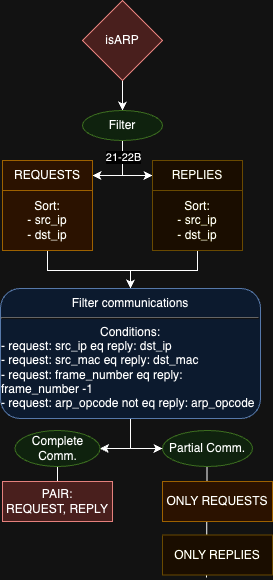

The diagram above was exported from draw.io. Its source (the exported page's mxGraphModel, read from the mxfile embedded in the PNG):
<mxGraphModel dx="954" dy="610" grid="1" gridSize="10" guides="1" tooltips="1" connect="1" arrows="1" fold="1" page="1" pageScale="1" pageWidth="827" pageHeight="1169" math="0" shadow="0">
  <root>
    <mxCell id="WIyWlLk6GJQsqaUBKTNV-0" />
    <mxCell id="WIyWlLk6GJQsqaUBKTNV-1" parent="WIyWlLk6GJQsqaUBKTNV-0" />
    <mxCell id="tkBBEzt6H2hGyBhzWK9p-0" value="" style="endArrow=none;html=1;rounded=0;exitX=0.5;exitY=1;exitDx=0;exitDy=0;entryX=0.5;entryY=1;entryDx=0;entryDy=0;" edge="1" parent="WIyWlLk6GJQsqaUBKTNV-1" source="7uo-YVwOq6IkbwhiM0_J-15" target="7uo-YVwOq6IkbwhiM0_J-20">
      <mxGeometry width="50" height="50" relative="1" as="geometry">
        <mxPoint x="292.5" y="546" as="sourcePoint" />
        <mxPoint x="342.5" y="496" as="targetPoint" />
      </mxGeometry>
    </mxCell>
    <mxCell id="tkBBEzt6H2hGyBhzWK9p-1" value="" style="endArrow=none;html=1;rounded=0;exitX=0.4;exitY=1.063;exitDx=0;exitDy=0;entryX=0.5;entryY=1;entryDx=0;entryDy=0;exitPerimeter=0;" edge="1" parent="WIyWlLk6GJQsqaUBKTNV-1" source="7uo-YVwOq6IkbwhiM0_J-18">
      <mxGeometry width="50" height="50" relative="1" as="geometry">
        <mxPoint x="484.5" y="551" as="sourcePoint" />
        <mxPoint x="484.5" y="496" as="targetPoint" />
      </mxGeometry>
    </mxCell>
    <mxCell id="7uo-YVwOq6IkbwhiM0_J-5" value="" style="edgeStyle=orthogonalEdgeStyle;rounded=0;orthogonalLoop=1;jettySize=auto;html=1;" parent="WIyWlLk6GJQsqaUBKTNV-1" source="7uo-YVwOq6IkbwhiM0_J-3" target="7uo-YVwOq6IkbwhiM0_J-4" edge="1">
      <mxGeometry relative="1" as="geometry" />
    </mxCell>
    <mxCell id="7uo-YVwOq6IkbwhiM0_J-3" value="isARP" style="rhombus;whiteSpace=wrap;html=1;fillColor=#f8cecc;strokeColor=#b85450;" parent="WIyWlLk6GJQsqaUBKTNV-1" vertex="1">
      <mxGeometry x="360" y="30" width="80" height="80" as="geometry" />
    </mxCell>
    <mxCell id="7uo-YVwOq6IkbwhiM0_J-9" style="edgeStyle=orthogonalEdgeStyle;rounded=0;orthogonalLoop=1;jettySize=auto;html=1;exitX=0.5;exitY=1;exitDx=0;exitDy=0;entryX=1;entryY=0.5;entryDx=0;entryDy=0;" parent="WIyWlLk6GJQsqaUBKTNV-1" source="7uo-YVwOq6IkbwhiM0_J-4" target="7uo-YVwOq6IkbwhiM0_J-6" edge="1">
      <mxGeometry relative="1" as="geometry" />
    </mxCell>
    <mxCell id="7uo-YVwOq6IkbwhiM0_J-10" style="edgeStyle=orthogonalEdgeStyle;rounded=0;orthogonalLoop=1;jettySize=auto;html=1;exitX=0.5;exitY=1;exitDx=0;exitDy=0;entryX=0;entryY=0.5;entryDx=0;entryDy=0;" parent="WIyWlLk6GJQsqaUBKTNV-1" source="7uo-YVwOq6IkbwhiM0_J-4" target="7uo-YVwOq6IkbwhiM0_J-7" edge="1">
      <mxGeometry relative="1" as="geometry" />
    </mxCell>
    <mxCell id="7uo-YVwOq6IkbwhiM0_J-14" value="21-22B" style="edgeLabel;html=1;align=center;verticalAlign=middle;resizable=0;points=[];" parent="7uo-YVwOq6IkbwhiM0_J-10" connectable="0" vertex="1">
      <mxGeometry x="-0.5077" relative="1" as="geometry">
        <mxPoint as="offset" />
      </mxGeometry>
    </mxCell>
    <mxCell id="7uo-YVwOq6IkbwhiM0_J-4" value="Filter" style="ellipse;whiteSpace=wrap;html=1;fillColor=#d5e8d4;strokeColor=#82b366;" parent="WIyWlLk6GJQsqaUBKTNV-1" vertex="1">
      <mxGeometry x="360" y="140" width="80" height="30" as="geometry" />
    </mxCell>
    <mxCell id="7uo-YVwOq6IkbwhiM0_J-6" value="REQUESTS" style="rounded=0;whiteSpace=wrap;html=1;fillColor=#ffe6cc;strokeColor=#d79b00;" parent="WIyWlLk6GJQsqaUBKTNV-1" vertex="1">
      <mxGeometry x="280" y="190" width="90" height="30" as="geometry" />
    </mxCell>
    <mxCell id="7uo-YVwOq6IkbwhiM0_J-7" value="REPLIES" style="rounded=0;whiteSpace=wrap;html=1;fillColor=#fff2cc;strokeColor=#d6b656;" parent="WIyWlLk6GJQsqaUBKTNV-1" vertex="1">
      <mxGeometry x="430" y="190" width="90" height="30" as="geometry" />
    </mxCell>
    <mxCell id="7uo-YVwOq6IkbwhiM0_J-24" style="edgeStyle=orthogonalEdgeStyle;rounded=0;orthogonalLoop=1;jettySize=auto;html=1;exitX=0.5;exitY=1;exitDx=0;exitDy=0;" parent="WIyWlLk6GJQsqaUBKTNV-1" source="7uo-YVwOq6IkbwhiM0_J-11" target="7uo-YVwOq6IkbwhiM0_J-23" edge="1">
      <mxGeometry relative="1" as="geometry">
        <Array as="points">
          <mxPoint x="325" y="300" />
          <mxPoint x="408" y="300" />
        </Array>
      </mxGeometry>
    </mxCell>
    <mxCell id="7uo-YVwOq6IkbwhiM0_J-11" value="Sort: &lt;br&gt;- src_ip&lt;br&gt;- dst_ip" style="rounded=0;whiteSpace=wrap;html=1;fillColor=#ffe6cc;strokeColor=#d79b00;" parent="WIyWlLk6GJQsqaUBKTNV-1" vertex="1">
      <mxGeometry x="280" y="220" width="90" height="60" as="geometry" />
    </mxCell>
    <mxCell id="7uo-YVwOq6IkbwhiM0_J-25" style="edgeStyle=orthogonalEdgeStyle;rounded=0;orthogonalLoop=1;jettySize=auto;html=1;exitX=0.5;exitY=1;exitDx=0;exitDy=0;entryX=0.5;entryY=0;entryDx=0;entryDy=0;" parent="WIyWlLk6GJQsqaUBKTNV-1" source="7uo-YVwOq6IkbwhiM0_J-13" target="7uo-YVwOq6IkbwhiM0_J-23" edge="1">
      <mxGeometry relative="1" as="geometry">
        <Array as="points">
          <mxPoint x="475" y="300" />
          <mxPoint x="408" y="300" />
        </Array>
      </mxGeometry>
    </mxCell>
    <mxCell id="7uo-YVwOq6IkbwhiM0_J-13" value="Sort: &lt;br&gt;- src_ip&lt;br&gt;- dst_ip" style="rounded=0;whiteSpace=wrap;html=1;fillColor=#fff2cc;strokeColor=#d6b656;" parent="WIyWlLk6GJQsqaUBKTNV-1" vertex="1">
      <mxGeometry x="430" y="220" width="90" height="60" as="geometry" />
    </mxCell>
    <mxCell id="7uo-YVwOq6IkbwhiM0_J-15" value="PAIR: &lt;br&gt;REQUEST, REPLY" style="rounded=0;whiteSpace=wrap;html=1;fillColor=#f8cecc;strokeColor=#b85450;" parent="WIyWlLk6GJQsqaUBKTNV-1" vertex="1">
      <mxGeometry x="280" y="511" width="110" height="40" as="geometry" />
    </mxCell>
    <mxCell id="7uo-YVwOq6IkbwhiM0_J-17" value="ONLY REQUESTS" style="rounded=0;whiteSpace=wrap;html=1;fillColor=#ffe6cc;strokeColor=#d79b00;" parent="WIyWlLk6GJQsqaUBKTNV-1" vertex="1">
      <mxGeometry x="440" y="511" width="110" height="40" as="geometry" />
    </mxCell>
    <mxCell id="7uo-YVwOq6IkbwhiM0_J-18" value="ONLY REPLIES" style="rounded=0;whiteSpace=wrap;html=1;fillColor=#fff2cc;strokeColor=#d6b656;" parent="WIyWlLk6GJQsqaUBKTNV-1" vertex="1">
      <mxGeometry x="440" y="564.5" width="110" height="40" as="geometry" />
    </mxCell>
    <mxCell id="7uo-YVwOq6IkbwhiM0_J-20" value="Complete Comm." style="ellipse;whiteSpace=wrap;html=1;fillColor=#d5e8d4;strokeColor=#82b366;" parent="WIyWlLk6GJQsqaUBKTNV-1" vertex="1">
      <mxGeometry x="292.5" y="460" width="85" height="36" as="geometry" />
    </mxCell>
    <mxCell id="7uo-YVwOq6IkbwhiM0_J-21" value="Partial Comm." style="ellipse;whiteSpace=wrap;html=1;fillColor=#d5e8d4;strokeColor=#82b366;" parent="WIyWlLk6GJQsqaUBKTNV-1" vertex="1">
      <mxGeometry x="440" y="460" width="90" height="36" as="geometry" />
    </mxCell>
    <mxCell id="7uo-YVwOq6IkbwhiM0_J-26" style="edgeStyle=orthogonalEdgeStyle;rounded=0;orthogonalLoop=1;jettySize=auto;html=1;exitX=0.5;exitY=1;exitDx=0;exitDy=0;entryX=1;entryY=0.5;entryDx=0;entryDy=0;" parent="WIyWlLk6GJQsqaUBKTNV-1" source="7uo-YVwOq6IkbwhiM0_J-23" target="7uo-YVwOq6IkbwhiM0_J-20" edge="1">
      <mxGeometry relative="1" as="geometry" />
    </mxCell>
    <mxCell id="7uo-YVwOq6IkbwhiM0_J-27" style="edgeStyle=orthogonalEdgeStyle;rounded=0;orthogonalLoop=1;jettySize=auto;html=1;exitX=0.5;exitY=1;exitDx=0;exitDy=0;entryX=0;entryY=0.5;entryDx=0;entryDy=0;" parent="WIyWlLk6GJQsqaUBKTNV-1" source="7uo-YVwOq6IkbwhiM0_J-23" target="7uo-YVwOq6IkbwhiM0_J-21" edge="1">
      <mxGeometry relative="1" as="geometry">
        <Array as="points">
          <mxPoint x="408" y="478" />
        </Array>
      </mxGeometry>
    </mxCell>
    <mxCell id="7uo-YVwOq6IkbwhiM0_J-23" value="Filter communications&lt;br&gt;&lt;hr&gt;Conditions:&lt;br&gt;&lt;div style=&quot;text-align: left;&quot;&gt;&lt;span style=&quot;background-color: initial;&quot;&gt;- request: src_ip eq reply: dst_ip&lt;/span&gt;&lt;/div&gt;&lt;div style=&quot;text-align: left;&quot;&gt;&lt;span style=&quot;background-color: initial;&quot;&gt;- request: src_mac eq reply: dst_mac&lt;/span&gt;&lt;/div&gt;&lt;div style=&quot;text-align: left;&quot;&gt;&lt;span style=&quot;background-color: initial;&quot;&gt;- request: frame_number eq reply: frame_number -1&lt;/span&gt;&lt;/div&gt;&lt;div style=&quot;text-align: left;&quot;&gt;&lt;span style=&quot;background-color: initial;&quot;&gt;- request: arp_opcode not eq reply: arp_opcode&lt;/span&gt;&lt;/div&gt;" style="rounded=1;whiteSpace=wrap;html=1;fillColor=#dae8fc;strokeColor=#6c8ebf;" parent="WIyWlLk6GJQsqaUBKTNV-1" vertex="1">
      <mxGeometry x="278" y="318" width="260" height="130" as="geometry" />
    </mxCell>
  </root>
</mxGraphModel>